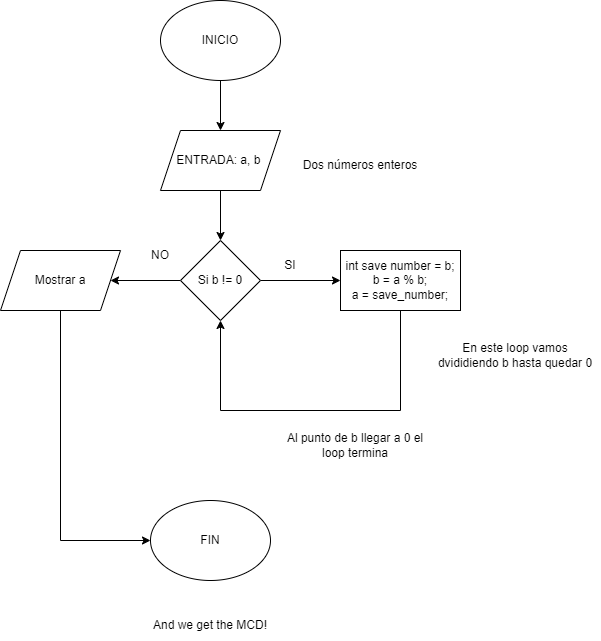

The diagram above was exported from draw.io. Its source (the exported page's mxGraphModel, read from the mxfile embedded in the PNG):
<mxGraphModel dx="1615" dy="2026" grid="1" gridSize="10" guides="1" tooltips="1" connect="1" arrows="1" fold="1" page="1" pageScale="1" pageWidth="827" pageHeight="1169" math="0" shadow="0">
  <root>
    <mxCell id="WIyWlLk6GJQsqaUBKTNV-0" />
    <mxCell id="WIyWlLk6GJQsqaUBKTNV-1" parent="WIyWlLk6GJQsqaUBKTNV-0" />
    <mxCell id="K4kJkNlKixrDjkTF-CI0-7" value="" style="edgeStyle=orthogonalEdgeStyle;rounded=0;orthogonalLoop=1;jettySize=auto;html=1;" edge="1" parent="WIyWlLk6GJQsqaUBKTNV-1" source="K4kJkNlKixrDjkTF-CI0-0" target="K4kJkNlKixrDjkTF-CI0-2">
      <mxGeometry relative="1" as="geometry" />
    </mxCell>
    <mxCell id="K4kJkNlKixrDjkTF-CI0-0" value="INICIO" style="ellipse;whiteSpace=wrap;html=1;" vertex="1" parent="WIyWlLk6GJQsqaUBKTNV-1">
      <mxGeometry x="330" y="-1120" width="120" height="80" as="geometry" />
    </mxCell>
    <mxCell id="K4kJkNlKixrDjkTF-CI0-1" value="FIN" style="ellipse;whiteSpace=wrap;html=1;" vertex="1" parent="WIyWlLk6GJQsqaUBKTNV-1">
      <mxGeometry x="320" y="-620" width="120" height="80" as="geometry" />
    </mxCell>
    <mxCell id="K4kJkNlKixrDjkTF-CI0-14" value="" style="edgeStyle=orthogonalEdgeStyle;rounded=0;orthogonalLoop=1;jettySize=auto;html=1;" edge="1" parent="WIyWlLk6GJQsqaUBKTNV-1" source="K4kJkNlKixrDjkTF-CI0-2" target="K4kJkNlKixrDjkTF-CI0-9">
      <mxGeometry relative="1" as="geometry" />
    </mxCell>
    <mxCell id="K4kJkNlKixrDjkTF-CI0-2" value="ENTRADA: a, b&amp;nbsp;" style="shape=parallelogram;perimeter=parallelogramPerimeter;whiteSpace=wrap;html=1;fixedSize=1;" vertex="1" parent="WIyWlLk6GJQsqaUBKTNV-1">
      <mxGeometry x="330" y="-990" width="120" height="60" as="geometry" />
    </mxCell>
    <mxCell id="K4kJkNlKixrDjkTF-CI0-3" value="Dos números enteros" style="text;html=1;align=center;verticalAlign=middle;whiteSpace=wrap;rounded=0;" vertex="1" parent="WIyWlLk6GJQsqaUBKTNV-1">
      <mxGeometry x="450" y="-970" width="160" height="30" as="geometry" />
    </mxCell>
    <mxCell id="K4kJkNlKixrDjkTF-CI0-15" value="" style="edgeStyle=orthogonalEdgeStyle;rounded=0;orthogonalLoop=1;jettySize=auto;html=1;" edge="1" parent="WIyWlLk6GJQsqaUBKTNV-1" source="K4kJkNlKixrDjkTF-CI0-9" target="K4kJkNlKixrDjkTF-CI0-12">
      <mxGeometry relative="1" as="geometry" />
    </mxCell>
    <mxCell id="K4kJkNlKixrDjkTF-CI0-17" value="" style="edgeStyle=orthogonalEdgeStyle;rounded=0;orthogonalLoop=1;jettySize=auto;html=1;" edge="1" parent="WIyWlLk6GJQsqaUBKTNV-1" source="K4kJkNlKixrDjkTF-CI0-9" target="K4kJkNlKixrDjkTF-CI0-10">
      <mxGeometry relative="1" as="geometry" />
    </mxCell>
    <mxCell id="K4kJkNlKixrDjkTF-CI0-9" value="Si b != 0" style="rhombus;whiteSpace=wrap;html=1;" vertex="1" parent="WIyWlLk6GJQsqaUBKTNV-1">
      <mxGeometry x="350" y="-880" width="80" height="80" as="geometry" />
    </mxCell>
    <mxCell id="K4kJkNlKixrDjkTF-CI0-10" value="Mostrar a" style="shape=parallelogram;perimeter=parallelogramPerimeter;whiteSpace=wrap;html=1;fixedSize=1;" vertex="1" parent="WIyWlLk6GJQsqaUBKTNV-1">
      <mxGeometry x="170" y="-870" width="120" height="60" as="geometry" />
    </mxCell>
    <mxCell id="K4kJkNlKixrDjkTF-CI0-12" value="int save number = b;&lt;div&gt;b = a % b;&lt;/div&gt;&lt;div&gt;a = save_number;&lt;/div&gt;" style="rounded=0;whiteSpace=wrap;html=1;" vertex="1" parent="WIyWlLk6GJQsqaUBKTNV-1">
      <mxGeometry x="510" y="-870" width="120" height="60" as="geometry" />
    </mxCell>
    <mxCell id="K4kJkNlKixrDjkTF-CI0-16" value="" style="endArrow=classic;html=1;rounded=0;entryX=0.5;entryY=1;entryDx=0;entryDy=0;exitX=0.5;exitY=1;exitDx=0;exitDy=0;" edge="1" parent="WIyWlLk6GJQsqaUBKTNV-1" source="K4kJkNlKixrDjkTF-CI0-12" target="K4kJkNlKixrDjkTF-CI0-9">
      <mxGeometry width="50" height="50" relative="1" as="geometry">
        <mxPoint x="430" y="-750" as="sourcePoint" />
        <mxPoint x="480" y="-800" as="targetPoint" />
        <Array as="points">
          <mxPoint x="570" y="-710" />
          <mxPoint x="390" y="-710" />
        </Array>
      </mxGeometry>
    </mxCell>
    <mxCell id="K4kJkNlKixrDjkTF-CI0-18" value="" style="endArrow=classic;html=1;rounded=0;exitX=0.5;exitY=1;exitDx=0;exitDy=0;entryX=0;entryY=0.5;entryDx=0;entryDy=0;" edge="1" parent="WIyWlLk6GJQsqaUBKTNV-1" source="K4kJkNlKixrDjkTF-CI0-10" target="K4kJkNlKixrDjkTF-CI0-1">
      <mxGeometry width="50" height="50" relative="1" as="geometry">
        <mxPoint x="430" y="-750" as="sourcePoint" />
        <mxPoint x="480" y="-800" as="targetPoint" />
        <Array as="points">
          <mxPoint x="230" y="-580" />
        </Array>
      </mxGeometry>
    </mxCell>
    <mxCell id="K4kJkNlKixrDjkTF-CI0-20" value="NO" style="text;html=1;align=center;verticalAlign=middle;whiteSpace=wrap;rounded=0;" vertex="1" parent="WIyWlLk6GJQsqaUBKTNV-1">
      <mxGeometry x="300" y="-880" width="60" height="30" as="geometry" />
    </mxCell>
    <mxCell id="K4kJkNlKixrDjkTF-CI0-22" value="SI" style="text;html=1;align=center;verticalAlign=middle;whiteSpace=wrap;rounded=0;" vertex="1" parent="WIyWlLk6GJQsqaUBKTNV-1">
      <mxGeometry x="430" y="-870" width="60" height="30" as="geometry" />
    </mxCell>
    <mxCell id="K4kJkNlKixrDjkTF-CI0-23" value="En este loop vamos dvididiendo b hasta quedar 0" style="text;html=1;align=center;verticalAlign=middle;whiteSpace=wrap;rounded=0;" vertex="1" parent="WIyWlLk6GJQsqaUBKTNV-1">
      <mxGeometry x="600" y="-780" width="170" height="30" as="geometry" />
    </mxCell>
    <mxCell id="K4kJkNlKixrDjkTF-CI0-24" value="Al punto de b llegar a 0 el loop termina" style="text;html=1;align=center;verticalAlign=middle;whiteSpace=wrap;rounded=0;" vertex="1" parent="WIyWlLk6GJQsqaUBKTNV-1">
      <mxGeometry x="450" y="-690" width="150" height="30" as="geometry" />
    </mxCell>
    <mxCell id="K4kJkNlKixrDjkTF-CI0-25" value="And we get the MCD!" style="text;html=1;align=center;verticalAlign=middle;whiteSpace=wrap;rounded=0;" vertex="1" parent="WIyWlLk6GJQsqaUBKTNV-1">
      <mxGeometry x="292" y="-510" width="176" height="30" as="geometry" />
    </mxCell>
  </root>
</mxGraphModel>